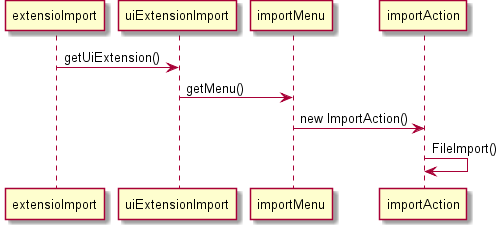

The diagram above was rendered by PlantUML. Its source (embedded in the PNG):
@startuml doc-files/us071_design1.png
  extensioImport->uiExtensionImport: getUiExtension() 
  uiExtensionImport->importMenu: getMenu() 
  importMenu->importAction: new ImportAction()
  importAction->importAction: FileImport() 

@enduml